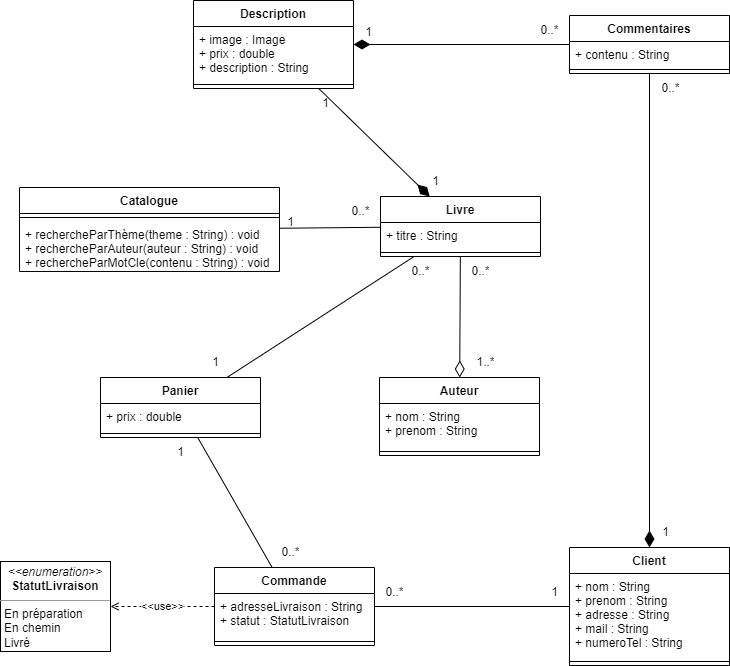

The diagram above was exported from draw.io. Its source (the exported page's mxGraphModel, read from the mxfile embedded in the PNG):
<mxGraphModel dx="1434" dy="804" grid="1" gridSize="10" guides="1" tooltips="1" connect="1" arrows="1" fold="1" page="1" pageScale="1" pageWidth="827" pageHeight="1169" math="0" shadow="0">
  <root>
    <mxCell id="0" />
    <mxCell id="1" parent="0" />
    <mxCell id="GTGgaE1Dpi_81Rvd6H55-1" value="Catalogue" style="swimlane;fontStyle=1;align=center;verticalAlign=top;childLayout=stackLayout;horizontal=1;startSize=26;horizontalStack=0;resizeParent=1;resizeParentMax=0;resizeLast=0;collapsible=1;marginBottom=0;" parent="1" vertex="1">
      <mxGeometry x="59" y="230" width="260" height="84" as="geometry" />
    </mxCell>
    <mxCell id="GTGgaE1Dpi_81Rvd6H55-3" value="" style="line;strokeWidth=1;fillColor=none;align=left;verticalAlign=middle;spacingTop=-1;spacingLeft=3;spacingRight=3;rotatable=0;labelPosition=right;points=[];portConstraint=eastwest;strokeColor=inherit;" parent="GTGgaE1Dpi_81Rvd6H55-1" vertex="1">
      <mxGeometry y="26" width="260" height="8" as="geometry" />
    </mxCell>
    <mxCell id="GTGgaE1Dpi_81Rvd6H55-4" value="+ rechercheParThème(theme : String) : void&#10;+ rechercheParAuteur(auteur : String) : void&#10;+ rechercheParMotCle(contenu : String) : void" style="text;strokeColor=none;fillColor=none;align=left;verticalAlign=top;spacingLeft=4;spacingRight=4;overflow=hidden;rotatable=0;points=[[0,0.5],[1,0.5]];portConstraint=eastwest;" parent="GTGgaE1Dpi_81Rvd6H55-1" vertex="1">
      <mxGeometry y="34" width="260" height="50" as="geometry" />
    </mxCell>
    <mxCell id="GTGgaE1Dpi_81Rvd6H55-26" style="edgeStyle=none;rounded=0;orthogonalLoop=1;jettySize=auto;html=1;endArrow=diamondThin;endFill=0;strokeWidth=1;endSize=14;startArrow=none;startFill=0;startSize=14;targetPerimeterSpacing=0;" parent="1" source="a4XsFD_nwgztpaNgzG9W-1" target="GTGgaE1Dpi_81Rvd6H55-13" edge="1">
      <mxGeometry relative="1" as="geometry">
        <mxPoint x="590" y="350" as="sourcePoint" />
      </mxGeometry>
    </mxCell>
    <mxCell id="GTGgaE1Dpi_81Rvd6H55-27" style="edgeStyle=none;rounded=0;orthogonalLoop=1;jettySize=auto;html=1;strokeWidth=1;startArrow=none;startFill=0;endArrow=none;endFill=0;startSize=14;endSize=14;targetPerimeterSpacing=0;strokeColor=default;" parent="1" source="a4XsFD_nwgztpaNgzG9W-1" target="GTGgaE1Dpi_81Rvd6H55-1" edge="1">
      <mxGeometry relative="1" as="geometry">
        <mxPoint x="420" y="300" as="sourcePoint" />
      </mxGeometry>
    </mxCell>
    <mxCell id="GTGgaE1Dpi_81Rvd6H55-28" style="edgeStyle=none;rounded=0;orthogonalLoop=1;jettySize=auto;html=1;strokeColor=default;strokeWidth=1;startArrow=none;startFill=0;endArrow=none;endFill=0;startSize=14;endSize=14;targetPerimeterSpacing=0;" parent="1" source="a4XsFD_nwgztpaNgzG9W-1" target="GTGgaE1Dpi_81Rvd6H55-9" edge="1">
      <mxGeometry relative="1" as="geometry">
        <mxPoint x="410" y="340" as="sourcePoint" />
      </mxGeometry>
    </mxCell>
    <mxCell id="GTGgaE1Dpi_81Rvd6H55-9" value="Panier" style="swimlane;fontStyle=1;align=center;verticalAlign=top;childLayout=stackLayout;horizontal=1;startSize=26;horizontalStack=0;resizeParent=1;resizeParentMax=0;resizeLast=0;collapsible=1;marginBottom=0;" parent="1" vertex="1">
      <mxGeometry x="140" y="420" width="160" height="60" as="geometry" />
    </mxCell>
    <mxCell id="GTGgaE1Dpi_81Rvd6H55-10" value="+ prix : double" style="text;strokeColor=none;fillColor=none;align=left;verticalAlign=top;spacingLeft=4;spacingRight=4;overflow=hidden;rotatable=0;points=[[0,0.5],[1,0.5]];portConstraint=eastwest;" parent="GTGgaE1Dpi_81Rvd6H55-9" vertex="1">
      <mxGeometry y="26" width="160" height="26" as="geometry" />
    </mxCell>
    <mxCell id="GTGgaE1Dpi_81Rvd6H55-11" value="" style="line;strokeWidth=1;fillColor=none;align=left;verticalAlign=middle;spacingTop=-1;spacingLeft=3;spacingRight=3;rotatable=0;labelPosition=right;points=[];portConstraint=eastwest;strokeColor=inherit;" parent="GTGgaE1Dpi_81Rvd6H55-9" vertex="1">
      <mxGeometry y="52" width="160" height="8" as="geometry" />
    </mxCell>
    <mxCell id="GTGgaE1Dpi_81Rvd6H55-13" value="Auteur" style="swimlane;fontStyle=1;align=center;verticalAlign=top;childLayout=stackLayout;horizontal=1;startSize=26;horizontalStack=0;resizeParent=1;resizeParentMax=0;resizeLast=0;collapsible=1;marginBottom=0;" parent="1" vertex="1">
      <mxGeometry x="419" y="420" width="160" height="78" as="geometry" />
    </mxCell>
    <mxCell id="GTGgaE1Dpi_81Rvd6H55-14" value="+ nom : String&#10;+ prenom : String" style="text;strokeColor=none;fillColor=none;align=left;verticalAlign=top;spacingLeft=4;spacingRight=4;overflow=hidden;rotatable=0;points=[[0,0.5],[1,0.5]];portConstraint=eastwest;" parent="GTGgaE1Dpi_81Rvd6H55-13" vertex="1">
      <mxGeometry y="26" width="160" height="44" as="geometry" />
    </mxCell>
    <mxCell id="GTGgaE1Dpi_81Rvd6H55-15" value="" style="line;strokeWidth=1;fillColor=none;align=left;verticalAlign=middle;spacingTop=-1;spacingLeft=3;spacingRight=3;rotatable=0;labelPosition=right;points=[];portConstraint=eastwest;strokeColor=inherit;" parent="GTGgaE1Dpi_81Rvd6H55-13" vertex="1">
      <mxGeometry y="70" width="160" height="8" as="geometry" />
    </mxCell>
    <mxCell id="GTGgaE1Dpi_81Rvd6H55-34" style="edgeStyle=none;rounded=0;orthogonalLoop=1;jettySize=auto;html=1;strokeColor=default;strokeWidth=1;startArrow=none;startFill=0;endArrow=none;endFill=0;startSize=14;endSize=14;targetPerimeterSpacing=0;" parent="1" source="GTGgaE1Dpi_81Rvd6H55-21" target="GTGgaE1Dpi_81Rvd6H55-29" edge="1">
      <mxGeometry relative="1" as="geometry" />
    </mxCell>
    <mxCell id="GTGgaE1Dpi_81Rvd6H55-21" value="Client" style="swimlane;fontStyle=1;align=center;verticalAlign=top;childLayout=stackLayout;horizontal=1;startSize=26;horizontalStack=0;resizeParent=1;resizeParentMax=0;resizeLast=0;collapsible=1;marginBottom=0;" parent="1" vertex="1">
      <mxGeometry x="609" y="590" width="160" height="118" as="geometry" />
    </mxCell>
    <mxCell id="GTGgaE1Dpi_81Rvd6H55-22" value="+ nom : String&#10;+ prenom : String&#10;+ adresse : String&#10;+ mail : String&#10;+ numeroTel : String" style="text;strokeColor=none;fillColor=none;align=left;verticalAlign=top;spacingLeft=4;spacingRight=4;overflow=hidden;rotatable=0;points=[[0,0.5],[1,0.5]];portConstraint=eastwest;" parent="GTGgaE1Dpi_81Rvd6H55-21" vertex="1">
      <mxGeometry y="26" width="160" height="84" as="geometry" />
    </mxCell>
    <mxCell id="GTGgaE1Dpi_81Rvd6H55-23" value="" style="line;strokeWidth=1;fillColor=none;align=left;verticalAlign=middle;spacingTop=-1;spacingLeft=3;spacingRight=3;rotatable=0;labelPosition=right;points=[];portConstraint=eastwest;strokeColor=inherit;" parent="GTGgaE1Dpi_81Rvd6H55-21" vertex="1">
      <mxGeometry y="110" width="160" height="8" as="geometry" />
    </mxCell>
    <mxCell id="GTGgaE1Dpi_81Rvd6H55-33" style="edgeStyle=none;rounded=0;orthogonalLoop=1;jettySize=auto;html=1;strokeColor=default;strokeWidth=1;startArrow=none;startFill=0;endArrow=none;endFill=0;startSize=14;endSize=14;targetPerimeterSpacing=0;" parent="1" source="GTGgaE1Dpi_81Rvd6H55-29" target="GTGgaE1Dpi_81Rvd6H55-9" edge="1">
      <mxGeometry relative="1" as="geometry" />
    </mxCell>
    <mxCell id="oFPsQX3TwQGyjlfGC_7V-6" value="&amp;lt;&amp;lt;use&amp;gt;&amp;gt;" style="rounded=0;orthogonalLoop=1;jettySize=auto;html=1;dashed=1;endArrow=open;endFill=0;" parent="1" source="GTGgaE1Dpi_81Rvd6H55-29" target="oFPsQX3TwQGyjlfGC_7V-5" edge="1">
      <mxGeometry relative="1" as="geometry" />
    </mxCell>
    <mxCell id="GTGgaE1Dpi_81Rvd6H55-29" value="Commande" style="swimlane;fontStyle=1;align=center;verticalAlign=top;childLayout=stackLayout;horizontal=1;startSize=26;horizontalStack=0;resizeParent=1;resizeParentMax=0;resizeLast=0;collapsible=1;marginBottom=0;" parent="1" vertex="1">
      <mxGeometry x="254" y="610" width="160" height="78" as="geometry" />
    </mxCell>
    <mxCell id="GTGgaE1Dpi_81Rvd6H55-30" value="+ adresseLivraison : String&#10;+ statut : StatutLivraison" style="text;strokeColor=none;fillColor=none;align=left;verticalAlign=top;spacingLeft=4;spacingRight=4;overflow=hidden;rotatable=0;points=[[0,0.5],[1,0.5]];portConstraint=eastwest;" parent="GTGgaE1Dpi_81Rvd6H55-29" vertex="1">
      <mxGeometry y="26" width="160" height="44" as="geometry" />
    </mxCell>
    <mxCell id="GTGgaE1Dpi_81Rvd6H55-31" value="" style="line;strokeWidth=1;fillColor=none;align=left;verticalAlign=middle;spacingTop=-1;spacingLeft=3;spacingRight=3;rotatable=0;labelPosition=right;points=[];portConstraint=eastwest;strokeColor=inherit;" parent="GTGgaE1Dpi_81Rvd6H55-29" vertex="1">
      <mxGeometry y="70" width="160" height="8" as="geometry" />
    </mxCell>
    <mxCell id="GTGgaE1Dpi_81Rvd6H55-40" style="edgeStyle=none;rounded=0;orthogonalLoop=1;jettySize=auto;html=1;strokeColor=default;strokeWidth=1;startArrow=none;startFill=0;endArrow=diamondThin;endFill=1;startSize=14;endSize=14;targetPerimeterSpacing=0;" parent="1" source="GTGgaE1Dpi_81Rvd6H55-36" target="a4XsFD_nwgztpaNgzG9W-1" edge="1">
      <mxGeometry relative="1" as="geometry">
        <mxPoint x="530" y="180" as="targetPoint" />
      </mxGeometry>
    </mxCell>
    <mxCell id="GTGgaE1Dpi_81Rvd6H55-36" value="Description" style="swimlane;fontStyle=1;align=center;verticalAlign=top;childLayout=stackLayout;horizontal=1;startSize=26;horizontalStack=0;resizeParent=1;resizeParentMax=0;resizeLast=0;collapsible=1;marginBottom=0;" parent="1" vertex="1">
      <mxGeometry x="233" y="43" width="160" height="88" as="geometry" />
    </mxCell>
    <mxCell id="GTGgaE1Dpi_81Rvd6H55-37" value="+ image : Image&#10;+ prix : double&#10;+ description : String" style="text;strokeColor=none;fillColor=none;align=left;verticalAlign=top;spacingLeft=4;spacingRight=4;overflow=hidden;rotatable=0;points=[[0,0.5],[1,0.5]];portConstraint=eastwest;" parent="GTGgaE1Dpi_81Rvd6H55-36" vertex="1">
      <mxGeometry y="26" width="160" height="54" as="geometry" />
    </mxCell>
    <mxCell id="GTGgaE1Dpi_81Rvd6H55-38" value="" style="line;strokeWidth=1;fillColor=none;align=left;verticalAlign=middle;spacingTop=-1;spacingLeft=3;spacingRight=3;rotatable=0;labelPosition=right;points=[];portConstraint=eastwest;strokeColor=inherit;" parent="GTGgaE1Dpi_81Rvd6H55-36" vertex="1">
      <mxGeometry y="80" width="160" height="8" as="geometry" />
    </mxCell>
    <mxCell id="GTGgaE1Dpi_81Rvd6H55-46" style="edgeStyle=none;rounded=0;orthogonalLoop=1;jettySize=auto;html=1;strokeColor=default;strokeWidth=1;startArrow=none;startFill=0;endArrow=diamondThin;endFill=1;startSize=14;endSize=14;targetPerimeterSpacing=0;" parent="1" source="GTGgaE1Dpi_81Rvd6H55-42" target="GTGgaE1Dpi_81Rvd6H55-21" edge="1">
      <mxGeometry relative="1" as="geometry" />
    </mxCell>
    <mxCell id="GTGgaE1Dpi_81Rvd6H55-47" style="edgeStyle=none;rounded=0;orthogonalLoop=1;jettySize=auto;html=1;strokeColor=default;strokeWidth=1;startArrow=none;startFill=0;endArrow=diamondThin;endFill=1;startSize=14;endSize=14;targetPerimeterSpacing=0;" parent="1" source="GTGgaE1Dpi_81Rvd6H55-42" target="GTGgaE1Dpi_81Rvd6H55-36" edge="1">
      <mxGeometry relative="1" as="geometry" />
    </mxCell>
    <mxCell id="GTGgaE1Dpi_81Rvd6H55-42" value="Commentaires" style="swimlane;fontStyle=1;align=center;verticalAlign=top;childLayout=stackLayout;horizontal=1;startSize=26;horizontalStack=0;resizeParent=1;resizeParentMax=0;resizeLast=0;collapsible=1;marginBottom=0;" parent="1" vertex="1">
      <mxGeometry x="609" y="58" width="160" height="58" as="geometry" />
    </mxCell>
    <mxCell id="GTGgaE1Dpi_81Rvd6H55-43" value="+ contenu : String" style="text;strokeColor=none;fillColor=none;align=left;verticalAlign=top;spacingLeft=4;spacingRight=4;overflow=hidden;rotatable=0;points=[[0,0.5],[1,0.5]];portConstraint=eastwest;" parent="GTGgaE1Dpi_81Rvd6H55-42" vertex="1">
      <mxGeometry y="26" width="160" height="24" as="geometry" />
    </mxCell>
    <mxCell id="GTGgaE1Dpi_81Rvd6H55-44" value="" style="line;strokeWidth=1;fillColor=none;align=left;verticalAlign=middle;spacingTop=-1;spacingLeft=3;spacingRight=3;rotatable=0;labelPosition=right;points=[];portConstraint=eastwest;strokeColor=inherit;" parent="GTGgaE1Dpi_81Rvd6H55-42" vertex="1">
      <mxGeometry y="50" width="160" height="8" as="geometry" />
    </mxCell>
    <mxCell id="GTGgaE1Dpi_81Rvd6H55-48" value="1" style="text;html=1;align=center;verticalAlign=middle;resizable=0;points=[];autosize=1;strokeColor=none;fillColor=none;" parent="1" vertex="1">
      <mxGeometry x="690" y="560" width="30" height="30" as="geometry" />
    </mxCell>
    <mxCell id="GTGgaE1Dpi_81Rvd6H55-49" value="1" style="text;html=1;align=center;verticalAlign=middle;resizable=0;points=[];autosize=1;strokeColor=none;fillColor=none;" parent="1" vertex="1">
      <mxGeometry x="460" y="209" width="30" height="30" as="geometry" />
    </mxCell>
    <mxCell id="GTGgaE1Dpi_81Rvd6H55-50" value="1" style="text;html=1;align=center;verticalAlign=middle;resizable=0;points=[];autosize=1;strokeColor=none;fillColor=none;" parent="1" vertex="1">
      <mxGeometry x="393" y="60" width="30" height="30" as="geometry" />
    </mxCell>
    <mxCell id="GTGgaE1Dpi_81Rvd6H55-51" value="1..*" style="text;html=1;align=center;verticalAlign=middle;resizable=0;points=[];autosize=1;strokeColor=none;fillColor=none;" parent="1" vertex="1">
      <mxGeometry x="505" y="390" width="40" height="30" as="geometry" />
    </mxCell>
    <mxCell id="oFPsQX3TwQGyjlfGC_7V-5" value="&lt;p style=&quot;margin:0px;margin-top:4px;text-align:center;&quot;&gt;&lt;i&gt;&amp;lt;&amp;lt;enumeration&amp;gt;&amp;gt;&lt;/i&gt;&lt;br&gt;&lt;b&gt;StatutLivraison&lt;/b&gt;&lt;/p&gt;&lt;hr size=&quot;1&quot;&gt;&lt;p style=&quot;margin:0px;margin-left:4px;&quot;&gt;En préparation&lt;/p&gt;&lt;p style=&quot;margin:0px;margin-left:4px;&quot;&gt;En chemin&lt;/p&gt;&lt;p style=&quot;margin:0px;margin-left:4px;&quot;&gt;Livré&lt;/p&gt;" style="verticalAlign=top;align=left;overflow=fill;fontSize=12;fontFamily=Helvetica;html=1;" parent="1" vertex="1">
      <mxGeometry x="40" y="604" width="110" height="90" as="geometry" />
    </mxCell>
    <mxCell id="oFPsQX3TwQGyjlfGC_7V-8" value="1" style="text;html=1;align=center;verticalAlign=middle;resizable=0;points=[];autosize=1;strokeColor=none;fillColor=none;" parent="1" vertex="1">
      <mxGeometry x="240" y="390" width="30" height="30" as="geometry" />
    </mxCell>
    <mxCell id="oFPsQX3TwQGyjlfGC_7V-9" value="0..*" style="text;html=1;align=center;verticalAlign=middle;resizable=0;points=[];autosize=1;strokeColor=none;fillColor=none;" parent="1" vertex="1">
      <mxGeometry x="440" y="299" width="40" height="30" as="geometry" />
    </mxCell>
    <mxCell id="oFPsQX3TwQGyjlfGC_7V-10" value="0..*" style="text;html=1;align=center;verticalAlign=middle;resizable=0;points=[];autosize=1;strokeColor=none;fillColor=none;" parent="1" vertex="1">
      <mxGeometry x="380" y="239" width="40" height="30" as="geometry" />
    </mxCell>
    <mxCell id="oFPsQX3TwQGyjlfGC_7V-11" value="0..*" style="text;html=1;align=center;verticalAlign=middle;resizable=0;points=[];autosize=1;strokeColor=none;fillColor=none;" parent="1" vertex="1">
      <mxGeometry x="500" y="299" width="40" height="30" as="geometry" />
    </mxCell>
    <mxCell id="oFPsQX3TwQGyjlfGC_7V-12" value="1" style="text;html=1;align=center;verticalAlign=middle;resizable=0;points=[];autosize=1;strokeColor=none;fillColor=none;" parent="1" vertex="1">
      <mxGeometry x="350" y="131" width="30" height="30" as="geometry" />
    </mxCell>
    <mxCell id="oFPsQX3TwQGyjlfGC_7V-13" value="0..*" style="text;html=1;align=center;verticalAlign=middle;resizable=0;points=[];autosize=1;strokeColor=none;fillColor=none;" parent="1" vertex="1">
      <mxGeometry x="569" y="58" width="40" height="30" as="geometry" />
    </mxCell>
    <mxCell id="oFPsQX3TwQGyjlfGC_7V-14" value="0..*" style="text;html=1;align=center;verticalAlign=middle;resizable=0;points=[];autosize=1;strokeColor=none;fillColor=none;" parent="1" vertex="1">
      <mxGeometry x="690" y="116" width="40" height="30" as="geometry" />
    </mxCell>
    <mxCell id="oFPsQX3TwQGyjlfGC_7V-15" value="1" style="text;html=1;align=center;verticalAlign=middle;resizable=0;points=[];autosize=1;strokeColor=none;fillColor=none;" parent="1" vertex="1">
      <mxGeometry x="579" y="620" width="30" height="30" as="geometry" />
    </mxCell>
    <mxCell id="oFPsQX3TwQGyjlfGC_7V-16" value="0..*" style="text;html=1;align=center;verticalAlign=middle;resizable=0;points=[];autosize=1;strokeColor=none;fillColor=none;" parent="1" vertex="1">
      <mxGeometry x="414" y="620" width="40" height="30" as="geometry" />
    </mxCell>
    <mxCell id="oFPsQX3TwQGyjlfGC_7V-17" value="1" style="text;html=1;align=center;verticalAlign=middle;resizable=0;points=[];autosize=1;strokeColor=none;fillColor=none;" parent="1" vertex="1">
      <mxGeometry x="205" y="480" width="30" height="30" as="geometry" />
    </mxCell>
    <mxCell id="oFPsQX3TwQGyjlfGC_7V-18" value="0..*" style="text;html=1;align=center;verticalAlign=middle;resizable=0;points=[];autosize=1;strokeColor=none;fillColor=none;" parent="1" vertex="1">
      <mxGeometry x="310" y="580" width="40" height="30" as="geometry" />
    </mxCell>
    <mxCell id="oFPsQX3TwQGyjlfGC_7V-19" value="1" style="text;html=1;align=center;verticalAlign=middle;resizable=0;points=[];autosize=1;strokeColor=none;fillColor=none;" parent="1" vertex="1">
      <mxGeometry x="315" y="250" width="30" height="30" as="geometry" />
    </mxCell>
    <mxCell id="a4XsFD_nwgztpaNgzG9W-1" value="Livre" style="swimlane;fontStyle=1;align=center;verticalAlign=top;childLayout=stackLayout;horizontal=1;startSize=26;horizontalStack=0;resizeParent=1;resizeParentMax=0;resizeLast=0;collapsible=1;marginBottom=0;glass=0;" vertex="1" parent="1">
      <mxGeometry x="420" y="239" width="160" height="60" as="geometry" />
    </mxCell>
    <mxCell id="a4XsFD_nwgztpaNgzG9W-2" value="+ titre : String" style="text;strokeColor=none;fillColor=none;align=left;verticalAlign=top;spacingLeft=4;spacingRight=4;overflow=hidden;rotatable=0;points=[[0,0.5],[1,0.5]];portConstraint=eastwest;glass=0;" vertex="1" parent="a4XsFD_nwgztpaNgzG9W-1">
      <mxGeometry y="26" width="160" height="26" as="geometry" />
    </mxCell>
    <mxCell id="a4XsFD_nwgztpaNgzG9W-3" value="" style="line;strokeWidth=1;fillColor=none;align=left;verticalAlign=middle;spacingTop=-1;spacingLeft=3;spacingRight=3;rotatable=0;labelPosition=right;points=[];portConstraint=eastwest;strokeColor=inherit;glass=0;" vertex="1" parent="a4XsFD_nwgztpaNgzG9W-1">
      <mxGeometry y="52" width="160" height="8" as="geometry" />
    </mxCell>
  </root>
</mxGraphModel>